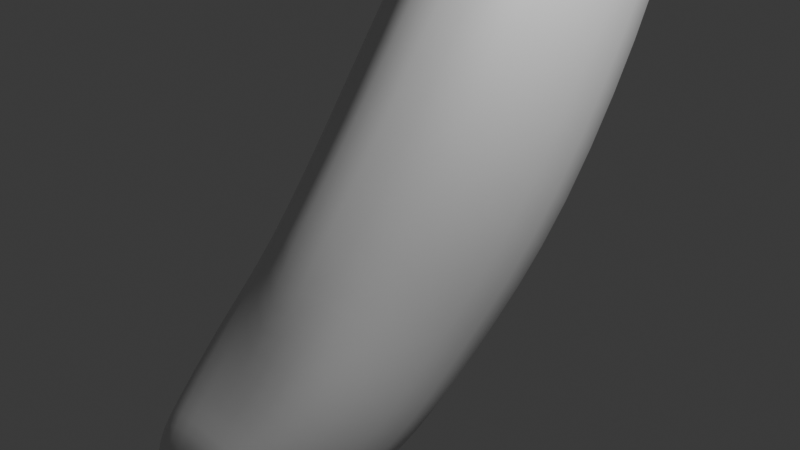 # Source: Banana.blend  (saved by Blender 4.1.23; exported with 4.5.12 LTS)
import bpy
from mathutils import Matrix  # noqa: F401  (used for matrix-valued properties, if any)

bpy.ops.wm.read_factory_settings(use_empty=True)
scene = bpy.context.scene
scene.name = 'Scene'

# ---- collections
col_collection = bpy.data.collections.new('Collection'); scene.collection.children.link(col_collection)

# ---- materials (node trees are filled in below, after node groups)
mat_material = bpy.data.materials.new('Material')
mat_material.alpha_threshold = 0.0
mat_material.use_transparent_shadow = False
mat_material.roughness = 0.5
mat_material.line_color = (0.0, 0.0, 0.0, 1.0)

# ---- material node trees
mat_material.use_nodes = True; mat_material.node_tree.nodes.clear()
_N = mat_material.node_tree.nodes; _L = mat_material.node_tree.links
n0 = _N.new('ShaderNodeOutputMaterial'); n0.name = 'Material Output'; n0.location = (300, 300)
n1 = _N.new('ShaderNodeBsdfPrincipled'); n1.name = 'Principled BSDF'; n1.location = (10, 300)
n1.inputs[3].default_value = 1.45
_L.new(n1.outputs[0], n0.inputs[0])
n0.is_active_output = True

# ---- world
world_world = bpy.data.worlds.new('World'); scene.world = world_world
world_world.use_nodes = True; world_world.node_tree.nodes.clear()
_N = world_world.node_tree.nodes; _L = world_world.node_tree.links
n0 = _N.new('ShaderNodeOutputWorld'); n0.name = 'World Output'; n0.location = (300, 300)
n1 = _N.new('ShaderNodeBackground'); n1.name = 'Background'; n1.location = (10, 300)
n1.inputs[0].default_value = (0.05088, 0.05088, 0.05088, 1.0)
_L.new(n1.outputs[0], n0.inputs[0])
n0.is_active_output = True
world_world.color = (0.05088, 0.05088, 0.05088)
world_world.use_sun_shadow = False
world_world.sun_shadow_jitter_overblur = 0.0

# ---- cameras
cam_camera = bpy.data.cameras.new('Camera')
cam_camera.clip_end = 100.0
cam_camera.ortho_scale = 7.314

# ---- lights
light_light = bpy.data.lights.new('Light', 'POINT')
light_light.transmission_factor = 0.0
light_light.energy = 1000.0
light_light.shadow_soft_size = 0.1
light_light.shadow_maximum_resolution = 0.006
light_light.use_absolute_resolution = True

# ---- meshes
me_cube = bpy.data.meshes.new('Cube')
me_cube.from_pydata([(0.9298, 0.8332, 0.7717), (1.072, 0.8014, -0.6472), (1.26, -1.045, 0.9556), (1.452, -1.319, -0.7087), (1.229, -0.7076, 2.182), (1.049, 1.06, 1.756), (0.8857, 0.01067, 3.168), (0.8857, 1.175, 2.547), (0.5591, 0.9094, 3.926), (0.5591, 1.312, 2.846), (0.9637, 1.048, -3.208), (1.219, -1.316, -3.608), (0.8923, 0.8241, -4.182), (1.0, -0.9069, -4.596), (0.3631, 0.4825, -5.234), (0.3631, -0.3087, -5.507), (0.1998, 1.094, -5.839), (0.1998, 0.9591, -6.145), (0.0, 1.15, -0.8139), (0.0, -1.261, 1.196), (0.0, -1.506, -0.7877), (0.0, 1.215, 0.7721), (0.0, -0.7729, 2.215), (0.0, 1.06, 1.756), (0.0, 0.01067, 3.168), (0.0, 1.175, 2.547), (0.0, 0.9094, 3.86), (0.0, 1.312, 2.781), (0.0, 1.255, -3.162), (0.0, -1.31, -3.433), (0.0, 0.8241, -4.182), (0.0, -0.9723, -4.564), (0.0, 0.4825, -5.153), (0.0, -0.374, -5.393), (0.0, 1.094, -5.741), (0.0, 0.9591, -6.047), (0.0, 1.352, -6.681), (0.5609, 1.352, -6.653), (0.4287, 2.002, -5.931), (0.0, 2.002, -5.958)], [], [(18, 1, 10, 28), (1, 0, 2, 3), (18, 21, 0, 1), (19, 2, 4, 22), (2, 0, 5, 4), (22, 4, 6, 24), (4, 5, 7, 6), (6, 7, 9, 8), (24, 6, 8, 26), (1, 3, 11, 10), (12, 13, 15, 14), (10, 11, 13, 12), (28, 10, 12, 30), (30, 12, 14, 32), (17, 35, 36, 37), (14, 15, 17, 16), (32, 14, 16, 34), (13, 31, 33, 15), (15, 33, 35, 17), (3, 20, 29, 11), (11, 29, 31, 13), (9, 27, 26, 8), (5, 23, 25, 7), (7, 25, 27, 9), (3, 2, 19, 20), (0, 21, 23, 5), (39, 38, 37, 36), (16, 17, 37, 38), (34, 16, 38, 39)])
me_cube.polygons.foreach_set('use_smooth', [True] * 29)
_uv = me_cube.uv_layers.new(name='UVMap')
_uv.uv.foreach_set('vector', [0.375, 0.375, 0.375, 0.5, 0.375, 0.5, 0.375, 0.375, 0.375, 0.5, 0.625, 0.5, 0.625, 0.75, 0.375, 0.75, 0.375, 0.375, 0.625, 0.375, 0.625, 0.5, 0.375, 0.5, 0.625, 0.875, 0.625, 0.75, 0.625, 0.75, 0.625, 0.875, 0.625, 0.75, 0.625, 0.5, 0.625, 0.5, 0.625, 0.75, 0.625, 0.875, 0.625, 0.75, 0.625, 0.75, 0.625, 0.875, 0.625, 0.75, 0.625, 0.5, 0.625, 0.5, 0.625, 0.75, 0.625, 0.75, 0.625, 0.5, 0.625, 0.5, 0.625, 0.75, 0.625, 0.875, 0.625, 0.75, 0.625, 0.75, 0.625, 0.875, 0.375, 0.5, 0.375, 0.75, 0.375, 0.75, 0.375, 0.5, 0.375, 0.5, 0.375, 0.75, 0.375, 0.75, 0.375, 0.5, 0.375, 0.5, 0.375, 0.75, 0.375, 0.75, 0.375, 0.5, 0.375, 0.375, 0.375, 0.5, 0.375, 0.5, 0.375, 0.375, 0.375, 0.375, 0.375, 0.5, 0.375, 0.5, 0.375, 0.375, 0.375, 0.75, 0.375, 0.875, 0.375, 0.875, 0.375, 0.75, 0.375, 0.5, 0.375, 0.75, 0.375, 0.75, 0.375, 0.5, 0.375, 0.375, 0.375, 0.5, 0.375, 0.5, 0.375, 0.375, 0.375, 0.75, 0.375, 0.875, 0.375, 0.875, 0.375, 0.75, 0.375, 0.75, 0.375, 0.875, 0.375, 0.875, 0.375, 0.75, 0.375, 0.75, 0.375, 0.875, 0.375, 0.875, 0.375, 0.75, 0.375, 0.75, 0.375, 0.875, 0.375, 0.875, 0.375, 0.75, 0.625, 0.5, 0.75, 0.5, 0.75, 0.75, 0.625, 0.75, 0.625, 0.5, 0.625, 0.375, 0.625, 0.375, 0.625, 0.5, 0.625, 0.5, 0.625, 0.375, 0.625, 0.375, 0.625, 0.5, 0.375, 0.75, 0.625, 0.75, 0.625, 0.875, 0.375, 0.875, 0.625, 0.5, 0.625, 0.375, 0.625, 0.375, 0.625, 0.5, 0.25, 0.5, 0.375, 0.5, 0.375, 0.75, 0.25, 0.75, 0.375, 0.5, 0.375, 0.75, 0.375, 0.75, 0.375, 0.5, 0.375, 0.375, 0.375, 0.5, 0.375, 0.5, 0.375, 0.375])
me_cube.materials.append(mat_material)
me_cube.use_mirror_vertex_groups = False
me_cube.update()

# ---- objects
ob_cube = bpy.data.objects.new('Cube', me_cube)
ob_light = bpy.data.objects.new('Light', light_light)
ob_camera = bpy.data.objects.new('Camera', cam_camera)

# ---- transforms, parenting, visibility, modifiers, constraints
ob_cube.location = (0.0, 0.0, 0.0)
ob_cube.rotation_euler = (2.504, 1.321e-16, 4.005e-16)
ob_cube.lock_rotations_4d = False
ob_cube.empty_display_type = 'ARROWS'
ob_cube.lineart.crease_threshold = 0.0
_m = ob_cube.modifiers.new('Subdivision', 'SUBSURF')
_m.levels = 2
_m = ob_cube.modifiers.new('Mirror', 'MIRROR')
_m.use_clip = True
ob_light.location = (4.076, 1.005, 5.904)
ob_light.rotation_euler = (0.6503, 0.05522, 1.866)
ob_light.lock_rotations_4d = False
ob_light.empty_display_type = 'ARROWS'
ob_light.color = (0.0, 0.0, 0.0, 0.0)
ob_light.lineart.crease_threshold = 0.0
ob_camera.location = (7.359, -6.926, 4.958)
ob_camera.rotation_euler = (1.109, 0.0, 0.8149)
ob_camera.lock_rotations_4d = False
ob_camera.empty_display_type = 'ARROWS'
ob_camera.color = (0.0, 0.0, 0.0, 0.0)
ob_camera.display_type = 'WIRE'
ob_camera.lineart.crease_threshold = 0.0

# ---- collection membership
col_collection.objects.link(ob_cube)
col_collection.objects.link(ob_light)
col_collection.objects.link(ob_camera)

# ---- scene / render settings (as saved in the file)
scene.camera = ob_camera
scene.frame_start = 1; scene.frame_end = 250; scene.frame_set(1)
scene.render.engine = 'BLENDER_EEVEE_NEXT'
scene.cycles.sampling_pattern = 'TABULATED_SOBOL'
scene.eevee.ray_tracing_options.trace_max_roughness = 0.0
bpy.context.view_layer.update()
